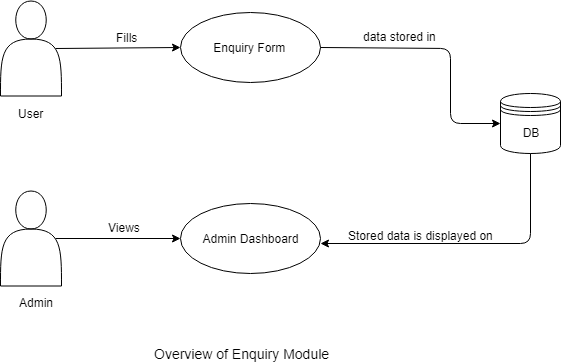

The diagram above was exported from draw.io. Its source (the exported page's mxGraphModel, read from the mxfile embedded in the PNG):
<mxGraphModel dx="1010" dy="581" grid="1" gridSize="10" guides="1" tooltips="1" connect="1" arrows="1" fold="1" page="1" pageScale="1" pageWidth="1169" pageHeight="826" background="#ffffff" math="0" shadow="0">
  <root>
    <mxCell id="0" />
    <mxCell id="1" parent="0" />
    <mxCell id="Vs5JB-14z3tNtUJGstNi-48" value="&lt;span&gt;Enquiry Form&amp;nbsp;&lt;/span&gt;" style="ellipse;whiteSpace=wrap;html=1;" vertex="1" parent="1">
      <mxGeometry x="300" y="199" width="140" height="70" as="geometry" />
    </mxCell>
    <mxCell id="Vs5JB-14z3tNtUJGstNi-49" value="&lt;span&gt;Admin Dashboard&lt;/span&gt;" style="ellipse;whiteSpace=wrap;html=1;" vertex="1" parent="1">
      <mxGeometry x="300" y="390" width="140" height="70" as="geometry" />
    </mxCell>
    <mxCell id="Vs5JB-14z3tNtUJGstNi-51" value="Fills&lt;br&gt;" style="text;html=1;resizable=0;points=[];autosize=1;align=center;verticalAlign=top;spacingTop=-4;" vertex="1" parent="1">
      <mxGeometry x="226" y="215" width="40" height="20" as="geometry" />
    </mxCell>
    <mxCell id="Vs5JB-14z3tNtUJGstNi-53" value="DB" style="shape=datastore;whiteSpace=wrap;html=1;" vertex="1" parent="1">
      <mxGeometry x="620" y="280" width="60" height="60" as="geometry" />
    </mxCell>
    <mxCell id="Vs5JB-14z3tNtUJGstNi-55" value="" style="endArrow=classic;html=1;exitX=1;exitY=0.5;exitDx=0;exitDy=0;entryX=0;entryY=0.5;entryDx=0;entryDy=0;" edge="1" parent="1" source="Vs5JB-14z3tNtUJGstNi-48" target="Vs5JB-14z3tNtUJGstNi-53">
      <mxGeometry width="50" height="50" relative="1" as="geometry">
        <mxPoint x="559" y="260" as="sourcePoint" />
        <mxPoint x="609" y="210" as="targetPoint" />
        <Array as="points">
          <mxPoint x="570" y="235" />
          <mxPoint x="570" y="310" />
        </Array>
      </mxGeometry>
    </mxCell>
    <mxCell id="Vs5JB-14z3tNtUJGstNi-56" value="data stored in" style="text;html=1;resizable=0;points=[];autosize=1;align=center;verticalAlign=top;spacingTop=-4;" vertex="1" parent="1">
      <mxGeometry x="474" y="214" width="90" height="20" as="geometry" />
    </mxCell>
    <mxCell id="Vs5JB-14z3tNtUJGstNi-57" value="" style="endArrow=classic;html=1;entryX=0;entryY=0.5;entryDx=0;entryDy=0;exitX=0.9;exitY=0.5;exitDx=0;exitDy=0;exitPerimeter=0;" edge="1" parent="1" source="Vs5JB-14z3tNtUJGstNi-62" target="Vs5JB-14z3tNtUJGstNi-48">
      <mxGeometry width="50" height="50" relative="1" as="geometry">
        <mxPoint x="220" y="260" as="sourcePoint" />
        <mxPoint x="180" y="520" as="targetPoint" />
        <Array as="points" />
      </mxGeometry>
    </mxCell>
    <mxCell id="Vs5JB-14z3tNtUJGstNi-58" value="" style="endArrow=classic;html=1;exitX=0.5;exitY=1;exitDx=0;exitDy=0;" edge="1" parent="1" source="Vs5JB-14z3tNtUJGstNi-53">
      <mxGeometry width="50" height="50" relative="1" as="geometry">
        <mxPoint x="130" y="570" as="sourcePoint" />
        <mxPoint x="440" y="430" as="targetPoint" />
        <Array as="points">
          <mxPoint x="650" y="430" />
        </Array>
      </mxGeometry>
    </mxCell>
    <mxCell id="Vs5JB-14z3tNtUJGstNi-59" value="Stored data is displayed on" style="text;html=1;resizable=0;points=[];autosize=1;align=center;verticalAlign=top;spacingTop=-4;" vertex="1" parent="1">
      <mxGeometry x="460" y="413" width="160" height="20" as="geometry" />
    </mxCell>
    <mxCell id="Vs5JB-14z3tNtUJGstNi-60" value="" style="endArrow=classic;html=1;exitX=0.9;exitY=0.5;exitDx=0;exitDy=0;exitPerimeter=0;entryX=0;entryY=0.5;entryDx=0;entryDy=0;" edge="1" parent="1" source="Vs5JB-14z3tNtUJGstNi-64" target="Vs5JB-14z3tNtUJGstNi-49">
      <mxGeometry width="50" height="50" relative="1" as="geometry">
        <mxPoint x="130" y="570" as="sourcePoint" />
        <mxPoint x="250" y="520" as="targetPoint" />
      </mxGeometry>
    </mxCell>
    <mxCell id="Vs5JB-14z3tNtUJGstNi-61" value="Views" style="text;html=1;resizable=0;points=[];autosize=1;align=left;verticalAlign=top;spacingTop=-4;" vertex="1" parent="1">
      <mxGeometry x="226" y="405" width="50" height="20" as="geometry" />
    </mxCell>
    <mxCell id="Vs5JB-14z3tNtUJGstNi-62" value="" style="shape=actor;whiteSpace=wrap;html=1;" vertex="1" parent="1">
      <mxGeometry x="120" y="187.5" width="61" height="95" as="geometry" />
    </mxCell>
    <mxCell id="Vs5JB-14z3tNtUJGstNi-63" value="User&lt;br&gt;" style="text;html=1;resizable=0;points=[];autosize=1;align=center;verticalAlign=top;spacingTop=-4;" vertex="1" parent="1">
      <mxGeometry x="130.5" y="291" width="40" height="20" as="geometry" />
    </mxCell>
    <mxCell id="Vs5JB-14z3tNtUJGstNi-64" value="" style="shape=actor;whiteSpace=wrap;html=1;" vertex="1" parent="1">
      <mxGeometry x="120" y="377.5" width="61" height="95" as="geometry" />
    </mxCell>
    <mxCell id="Vs5JB-14z3tNtUJGstNi-65" value="Admin" style="text;html=1;resizable=0;points=[];autosize=1;align=center;verticalAlign=top;spacingTop=-4;" vertex="1" parent="1">
      <mxGeometry x="130.5" y="480" width="50" height="20" as="geometry" />
    </mxCell>
    <mxCell id="Vs5JB-14z3tNtUJGstNi-67" value="Overview of Enquiry Module" style="text;html=1;resizable=0;points=[];autosize=1;align=center;verticalAlign=top;spacingTop=-4;fontSize=14;" vertex="1" parent="1">
      <mxGeometry x="276" y="530" width="170" height="20" as="geometry" />
    </mxCell>
  </root>
</mxGraphModel>